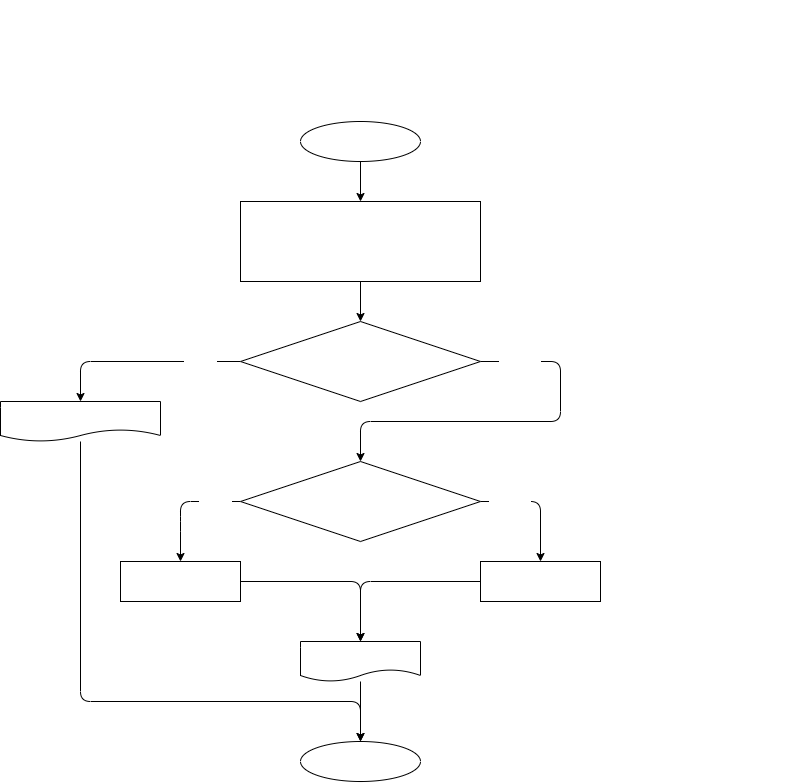

The diagram above was exported from draw.io. Its source (the exported page's mxGraphModel, read from the mxfile embedded in the PNG):
<mxGraphModel dx="2503" dy="660" grid="1" gridSize="10" guides="1" tooltips="1" connect="1" arrows="1" fold="1" page="1" pageScale="1" pageWidth="827" pageHeight="1169" math="0" shadow="0">
  <root>
    <mxCell id="0" />
    <mxCell id="1" parent="0" />
    <mxCell id="3" value="&lt;p style=&quot;box-sizing: border-box ; margin: 0px ; font-family: &amp;#34;roboto&amp;#34; , &amp;#34;san francisco&amp;#34; , &amp;#34;helvetica neue&amp;#34; , &amp;#34;helvetica&amp;#34; , &amp;#34;arial&amp;#34; ; font-size: 14px&quot;&gt;&lt;font color=&quot;#ffffff&quot;&gt;&lt;span style=&quot;box-sizing: border-box ; font-weight: 700&quot;&gt;Задача 2:&lt;/span&gt;&lt;span class=&quot;Apple-converted-space&quot;&gt;&amp;nbsp;&lt;/span&gt;Напишите программу, которая на вход принимает два числа и выдаёт,&amp;nbsp;&lt;/font&gt;&lt;/p&gt;&lt;p style=&quot;box-sizing: border-box ; margin: 0px ; font-family: &amp;#34;roboto&amp;#34; , &amp;#34;san francisco&amp;#34; , &amp;#34;helvetica neue&amp;#34; , &amp;#34;helvetica&amp;#34; , &amp;#34;arial&amp;#34; ; font-size: 14px&quot;&gt;&lt;font color=&quot;#ffffff&quot;&gt;какое число большее, а какое меньшее.&lt;/font&gt;&lt;/p&gt;&lt;p style=&quot;box-sizing: border-box ; margin: 0px ; font-family: &amp;#34;roboto&amp;#34; , &amp;#34;san francisco&amp;#34; , &amp;#34;helvetica neue&amp;#34; , &amp;#34;helvetica&amp;#34; , &amp;#34;arial&amp;#34; ; font-size: 14px&quot;&gt;&lt;font color=&quot;#ffffff&quot;&gt;a = 5; b = 7 -&amp;gt; max = 7&lt;br style=&quot;box-sizing: border-box&quot;&gt;a = 2 b = 10 -&amp;gt; max = 10&lt;br style=&quot;box-sizing: border-box&quot;&gt;a = -9 b = -3 -&amp;gt; max = -3&lt;/font&gt;&lt;/p&gt;" style="text;html=1;align=center;verticalAlign=middle;resizable=0;points=[];autosize=1;strokeColor=none;fillColor=none;" vertex="1" parent="1">
      <mxGeometry x="-800" y="40" width="560" height="80" as="geometry" />
    </mxCell>
    <mxCell id="6" value="" style="edgeStyle=none;html=1;fontFamily=Courier New;fontSize=14;fontColor=#FFFFFF;" edge="1" parent="1" source="4" target="5">
      <mxGeometry relative="1" as="geometry" />
    </mxCell>
    <mxCell id="4" value="start" style="ellipse;whiteSpace=wrap;html=1;fontColor=#FFFFFF;fontSize=14;fontFamily=Courier New;" vertex="1" parent="1">
      <mxGeometry x="-580" y="160" width="120" height="40" as="geometry" />
    </mxCell>
    <mxCell id="8" value="" style="edgeStyle=none;html=1;fontFamily=Courier New;fontSize=14;fontColor=#FFFFFF;" edge="1" parent="1" source="5" target="7">
      <mxGeometry relative="1" as="geometry" />
    </mxCell>
    <mxCell id="5" value="number1 = 5&lt;br&gt;number2 = 7&lt;br&gt;max = 0&lt;br&gt;min = 0" style="whiteSpace=wrap;html=1;fontSize=14;fontFamily=Courier New;fontColor=#FFFFFF;" vertex="1" parent="1">
      <mxGeometry x="-640" y="240" width="240" height="80" as="geometry" />
    </mxCell>
    <mxCell id="10" value="" style="edgeStyle=none;html=1;fontFamily=Courier New;fontSize=14;fontColor=#FFFFFF;entryX=0.5;entryY=0;entryDx=0;entryDy=0;" edge="1" parent="1" source="7" target="9">
      <mxGeometry relative="1" as="geometry">
        <Array as="points">
          <mxPoint x="-800" y="400" />
        </Array>
      </mxGeometry>
    </mxCell>
    <mxCell id="11" value="true" style="edgeLabel;html=1;align=center;verticalAlign=middle;resizable=0;points=[];fontSize=14;fontFamily=Courier New;fontColor=#FFFFFF;" vertex="1" connectable="0" parent="10">
      <mxGeometry x="-0.48" y="1" relative="1" as="geometry">
        <mxPoint x="11" y="-2" as="offset" />
      </mxGeometry>
    </mxCell>
    <mxCell id="13" value="" style="edgeStyle=none;html=1;fontFamily=Courier New;fontSize=14;fontColor=#FFFFFF;exitX=1;exitY=0.5;exitDx=0;exitDy=0;entryX=0.5;entryY=0;entryDx=0;entryDy=0;" edge="1" parent="1" source="7" target="12">
      <mxGeometry relative="1" as="geometry">
        <Array as="points">
          <mxPoint x="-320" y="400" />
          <mxPoint x="-320" y="460" />
          <mxPoint x="-520" y="460" />
        </Array>
      </mxGeometry>
    </mxCell>
    <mxCell id="14" value="false" style="edgeLabel;html=1;align=center;verticalAlign=middle;resizable=0;points=[];fontSize=14;fontFamily=Courier New;fontColor=#FFFFFF;" vertex="1" connectable="0" parent="13">
      <mxGeometry x="-0.8" y="1" relative="1" as="geometry">
        <mxPoint y="1" as="offset" />
      </mxGeometry>
    </mxCell>
    <mxCell id="7" value="number1 == number2" style="rhombus;whiteSpace=wrap;html=1;fontSize=14;fontFamily=Courier New;fontColor=#FFFFFF;" vertex="1" parent="1">
      <mxGeometry x="-640" y="360" width="240" height="80" as="geometry" />
    </mxCell>
    <mxCell id="27" style="edgeStyle=none;html=1;entryX=0.5;entryY=0;entryDx=0;entryDy=0;fontFamily=Courier New;fontSize=14;fontColor=#FFFFFF;" edge="1" parent="1" source="9" target="25">
      <mxGeometry relative="1" as="geometry">
        <Array as="points">
          <mxPoint x="-800" y="740" />
          <mxPoint x="-520" y="740" />
        </Array>
      </mxGeometry>
    </mxCell>
    <mxCell id="9" value="&quot;Числа одинаковы!&quot;" style="shape=document;whiteSpace=wrap;html=1;boundedLbl=1;fontSize=14;fontFamily=Courier New;fontColor=#FFFFFF;" vertex="1" parent="1">
      <mxGeometry x="-880" y="440" width="160" height="40" as="geometry" />
    </mxCell>
    <mxCell id="16" value="" style="edgeStyle=none;html=1;fontFamily=Courier New;fontSize=14;fontColor=#FFFFFF;entryX=0.5;entryY=0;entryDx=0;entryDy=0;" edge="1" parent="1" source="12" target="15">
      <mxGeometry relative="1" as="geometry">
        <Array as="points">
          <mxPoint x="-700" y="540" />
          <mxPoint x="-700" y="560" />
        </Array>
      </mxGeometry>
    </mxCell>
    <mxCell id="17" value="true" style="edgeLabel;html=1;align=center;verticalAlign=middle;resizable=0;points=[];fontSize=14;fontFamily=Courier New;fontColor=#FFFFFF;" vertex="1" connectable="0" parent="16">
      <mxGeometry x="-0.5833" relative="1" as="geometry">
        <mxPoint as="offset" />
      </mxGeometry>
    </mxCell>
    <mxCell id="19" value="" style="edgeStyle=none;html=1;fontFamily=Courier New;fontSize=14;fontColor=#FFFFFF;exitX=1;exitY=0.5;exitDx=0;exitDy=0;entryX=0.5;entryY=0;entryDx=0;entryDy=0;" edge="1" parent="1" source="12" target="18">
      <mxGeometry relative="1" as="geometry">
        <Array as="points">
          <mxPoint x="-340" y="540" />
        </Array>
      </mxGeometry>
    </mxCell>
    <mxCell id="20" value="false" style="edgeLabel;html=1;align=center;verticalAlign=middle;resizable=0;points=[];fontSize=14;fontFamily=Courier New;fontColor=#FFFFFF;" vertex="1" connectable="0" parent="19">
      <mxGeometry x="-0.5333" y="-1" relative="1" as="geometry">
        <mxPoint y="1" as="offset" />
      </mxGeometry>
    </mxCell>
    <mxCell id="12" value="number1 &amp;gt; number2" style="rhombus;whiteSpace=wrap;html=1;fontSize=14;fontFamily=Courier New;fontColor=#FFFFFF;" vertex="1" parent="1">
      <mxGeometry x="-640" y="500" width="240" height="80" as="geometry" />
    </mxCell>
    <mxCell id="22" value="" style="edgeStyle=none;html=1;fontFamily=Courier New;fontSize=14;fontColor=#FFFFFF;exitX=1;exitY=0.5;exitDx=0;exitDy=0;entryX=0.5;entryY=0;entryDx=0;entryDy=0;" edge="1" parent="1" source="15" target="21">
      <mxGeometry relative="1" as="geometry">
        <Array as="points">
          <mxPoint x="-520" y="620" />
        </Array>
      </mxGeometry>
    </mxCell>
    <mxCell id="15" value="max = number1&lt;br&gt;min = number2" style="whiteSpace=wrap;html=1;fontSize=14;fontFamily=Courier New;fontColor=#FFFFFF;" vertex="1" parent="1">
      <mxGeometry x="-760" y="600" width="120" height="40" as="geometry" />
    </mxCell>
    <mxCell id="23" style="edgeStyle=none;html=1;exitX=0;exitY=0.5;exitDx=0;exitDy=0;entryX=0.5;entryY=0;entryDx=0;entryDy=0;fontFamily=Courier New;fontSize=14;fontColor=#FFFFFF;" edge="1" parent="1" source="18" target="21">
      <mxGeometry relative="1" as="geometry">
        <Array as="points">
          <mxPoint x="-520" y="620" />
        </Array>
      </mxGeometry>
    </mxCell>
    <mxCell id="18" value="max = number2&lt;br&gt;min = number1" style="whiteSpace=wrap;html=1;fontSize=14;fontFamily=Courier New;fontColor=#FFFFFF;" vertex="1" parent="1">
      <mxGeometry x="-400" y="600" width="120" height="40" as="geometry" />
    </mxCell>
    <mxCell id="26" value="" style="edgeStyle=none;html=1;fontFamily=Courier New;fontSize=14;fontColor=#FFFFFF;" edge="1" parent="1" source="21" target="25">
      <mxGeometry relative="1" as="geometry" />
    </mxCell>
    <mxCell id="21" value="max, min" style="shape=document;whiteSpace=wrap;html=1;boundedLbl=1;fontSize=14;fontFamily=Courier New;fontColor=#FFFFFF;" vertex="1" parent="1">
      <mxGeometry x="-580" y="680" width="120" height="40" as="geometry" />
    </mxCell>
    <mxCell id="24" value="В примерах задачи выводится только max, хотя в описании задачи указано, что должны быть выведены большее и меньшее, как быть?&lt;br&gt;Я выведу оба." style="text;html=1;strokeColor=none;fillColor=none;align=center;verticalAlign=middle;whiteSpace=wrap;rounded=0;fontFamily=Courier New;fontSize=14;fontColor=#FFFFFF;" vertex="1" parent="1">
      <mxGeometry x="-440" y="680" width="320" height="80" as="geometry" />
    </mxCell>
    <mxCell id="25" value="end" style="ellipse;whiteSpace=wrap;html=1;fontSize=14;fontFamily=Courier New;fontColor=#FFFFFF;" vertex="1" parent="1">
      <mxGeometry x="-580" y="780" width="120" height="40" as="geometry" />
    </mxCell>
    <mxCell id="28" value="В примерах задачи на вход принимаются числа a и b, для наглядности, что это именно числа, заменим их на number1 и number2 соответственно." style="text;html=1;strokeColor=none;fillColor=none;align=center;verticalAlign=middle;whiteSpace=wrap;rounded=0;fontFamily=Courier New;fontSize=14;fontColor=#FFFFFF;" vertex="1" parent="1">
      <mxGeometry x="-360" y="240" width="283" height="80" as="geometry" />
    </mxCell>
  </root>
</mxGraphModel>